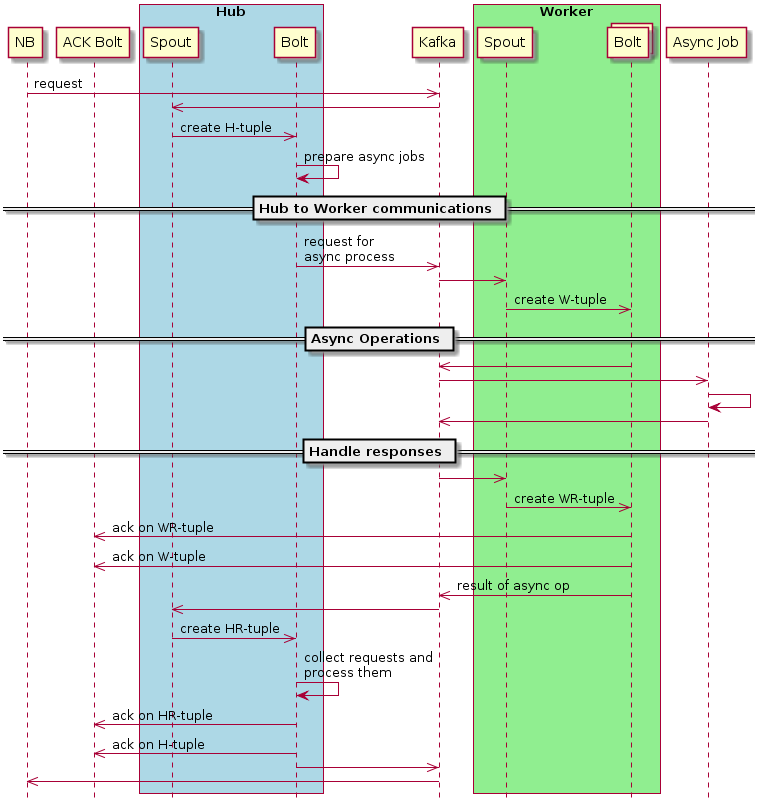

The diagram above was rendered by PlantUML. Its source (embedded in the PNG):
@startuml
hide footbox

participant NB
participant "ACK Bolt" as ack

box "Hub" #LightBlue
    participant "Spout" as sp_hub
    participant "Bolt" as bolt_hub
end box

participant "Kafka" as bus
box "Worker" #LightGreen
    participant "Spout" as sp_work
    collections "Bolt" as bolt_work
end box

participant "Async Job" as async_job

NB ->> bus : request
sp_hub <<- bus
sp_hub ->> bolt_hub : create H-tuple
bolt_hub -> bolt_hub : prepare async jobs

== Hub to Worker communications ==
bolt_hub ->> bus : request for\nasync process
sp_work <<- bus
sp_work ->> bolt_work : create W-tuple
== Async Operations ==
bolt_work ->> bus
async_job <<- bus
async_job -> async_job
async_job ->> bus
== Handle responses ==
sp_work <<- bus
sp_work ->> bolt_work : create WR-tuple
bolt_work ->> ack : ack on WR-tuple
bolt_work ->> ack : ack on W-tuple
bolt_work ->> bus : result of async op
sp_hub <<- bus
sp_hub ->> bolt_hub: create HR-tuple
bolt_hub -> bolt_hub : collect requests and\nprocess them
bolt_hub ->> ack : ack on HR-tuple
bolt_hub ->> ack : ack on H-tuple
bolt_hub ->> bus
NB <<- bus


@enduml